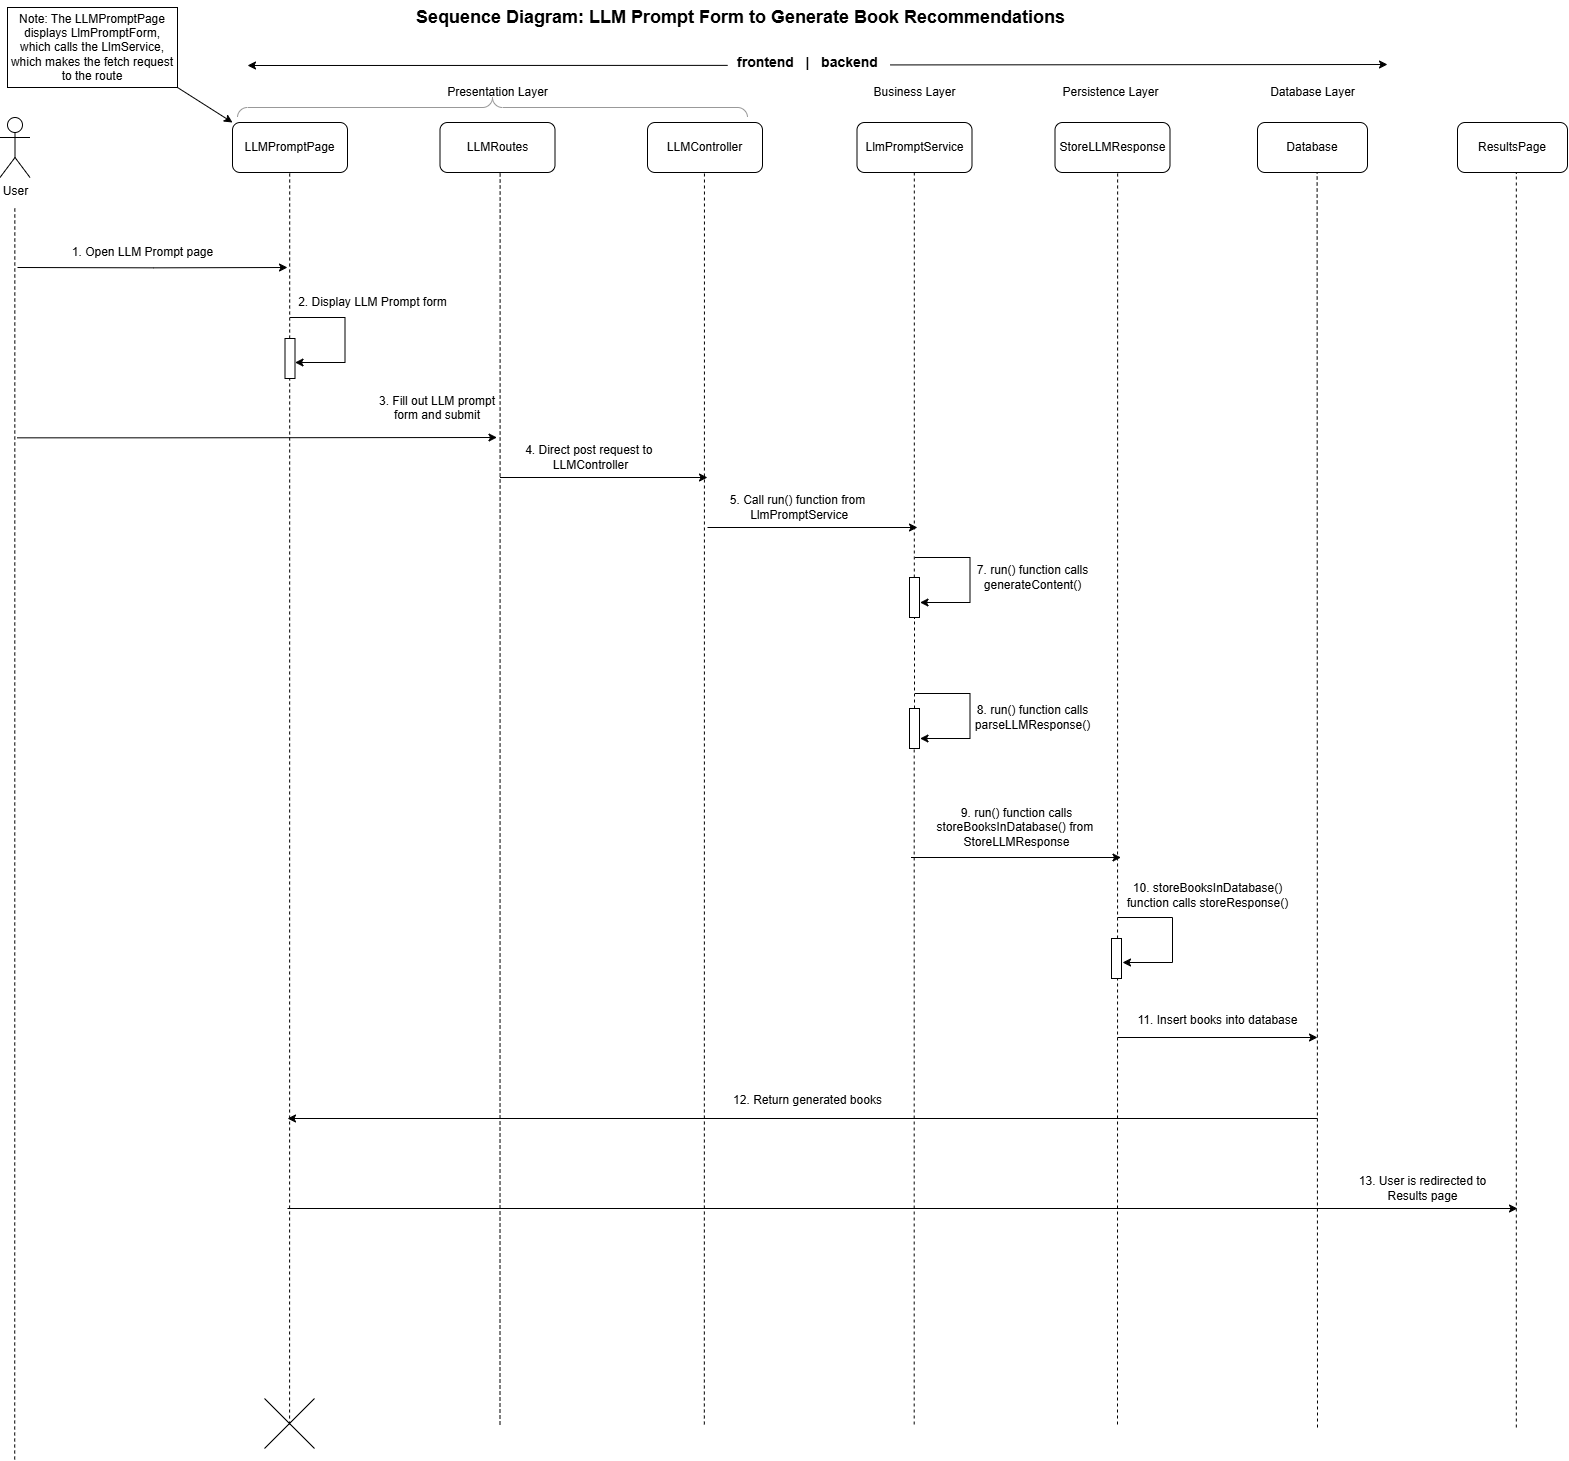

The diagram above was exported from draw.io. Its source (the exported page's mxGraphModel, read from the mxfile embedded in the PNG):
<mxGraphModel dx="2333" dy="1373" grid="0" gridSize="10" guides="1" tooltips="1" connect="1" arrows="1" fold="1" page="1" pageScale="1" pageWidth="850" pageHeight="1100" math="0" shadow="0">
  <root>
    <mxCell id="0" />
    <mxCell id="1" parent="0" />
    <mxCell id="t5iWvTc4eyZvcW_nC6hs-1" value="&lt;font style=&quot;font-size: 18px;&quot;&gt;&lt;b&gt;Sequence Diagram: LLM Prompt Form to Generate Book Recommendations&lt;/b&gt;&lt;/font&gt;" style="text;html=1;align=center;verticalAlign=middle;resizable=0;points=[];autosize=1;strokeColor=none;fillColor=none;" vertex="1" parent="1">
      <mxGeometry x="879.5" y="253" width="667" height="34" as="geometry" />
    </mxCell>
    <mxCell id="t5iWvTc4eyZvcW_nC6hs-2" value="User" style="shape=umlActor;verticalLabelPosition=bottom;verticalAlign=top;html=1;outlineConnect=0;" vertex="1" parent="1">
      <mxGeometry x="472.5" y="370" width="30" height="60" as="geometry" />
    </mxCell>
    <mxCell id="t5iWvTc4eyZvcW_nC6hs-3" value="" style="endArrow=none;dashed=1;html=1;rounded=0;" edge="1" parent="1">
      <mxGeometry width="50" height="50" relative="1" as="geometry">
        <mxPoint x="487.21000000000004" y="1712" as="sourcePoint" />
        <mxPoint x="487.329999999999" y="460" as="targetPoint" />
      </mxGeometry>
    </mxCell>
    <mxCell id="t5iWvTc4eyZvcW_nC6hs-4" value="LLMPromptPage" style="rounded=1;whiteSpace=wrap;html=1;" vertex="1" parent="1">
      <mxGeometry x="705" y="375" width="115" height="50" as="geometry" />
    </mxCell>
    <mxCell id="t5iWvTc4eyZvcW_nC6hs-5" value="LLMRoutes" style="rounded=1;whiteSpace=wrap;html=1;" vertex="1" parent="1">
      <mxGeometry x="912.5" y="375" width="115" height="50" as="geometry" />
    </mxCell>
    <mxCell id="t5iWvTc4eyZvcW_nC6hs-6" value="LLMController" style="rounded=1;whiteSpace=wrap;html=1;" vertex="1" parent="1">
      <mxGeometry x="1120" y="375" width="115" height="50" as="geometry" />
    </mxCell>
    <mxCell id="t5iWvTc4eyZvcW_nC6hs-7" value="" style="endArrow=none;dashed=1;html=1;rounded=0;" edge="1" parent="1">
      <mxGeometry width="50" height="50" relative="1" as="geometry">
        <mxPoint x="762.0799999999999" y="1677" as="sourcePoint" />
        <mxPoint x="762.1999999999989" y="425" as="targetPoint" />
      </mxGeometry>
    </mxCell>
    <mxCell id="t5iWvTc4eyZvcW_nC6hs-8" value="" style="endArrow=none;dashed=1;html=1;rounded=0;" edge="1" parent="1">
      <mxGeometry width="50" height="50" relative="1" as="geometry">
        <mxPoint x="972.4999999999999" y="1677" as="sourcePoint" />
        <mxPoint x="972.6199999999989" y="425" as="targetPoint" />
      </mxGeometry>
    </mxCell>
    <mxCell id="t5iWvTc4eyZvcW_nC6hs-9" value="LlmPromptService" style="rounded=1;whiteSpace=wrap;html=1;" vertex="1" parent="1">
      <mxGeometry x="1329.5" y="375" width="115" height="50" as="geometry" />
    </mxCell>
    <mxCell id="t5iWvTc4eyZvcW_nC6hs-10" value="" style="endArrow=none;dashed=1;html=1;rounded=0;" edge="1" parent="1">
      <mxGeometry width="50" height="50" relative="1" as="geometry">
        <mxPoint x="1176.83" y="1677" as="sourcePoint" />
        <mxPoint x="1176.949999999999" y="425" as="targetPoint" />
      </mxGeometry>
    </mxCell>
    <mxCell id="t5iWvTc4eyZvcW_nC6hs-11" value="" style="endArrow=none;dashed=1;html=1;rounded=0;" edge="1" parent="1" source="t5iWvTc4eyZvcW_nC6hs-31">
      <mxGeometry width="50" height="50" relative="1" as="geometry">
        <mxPoint x="1386.6899999999998" y="1677" as="sourcePoint" />
        <mxPoint x="1386.8099999999988" y="425" as="targetPoint" />
      </mxGeometry>
    </mxCell>
    <mxCell id="t5iWvTc4eyZvcW_nC6hs-12" value="Note: The LLMPromptPage displays LlmPromptForm, which calls the LlmService, which makes the fetch request to the route" style="rounded=0;whiteSpace=wrap;html=1;" vertex="1" parent="1">
      <mxGeometry x="480" y="260" width="170" height="80" as="geometry" />
    </mxCell>
    <mxCell id="t5iWvTc4eyZvcW_nC6hs-13" value="StoreLLMResponse" style="rounded=1;whiteSpace=wrap;html=1;" vertex="1" parent="1">
      <mxGeometry x="1527.5" y="375" width="115" height="50" as="geometry" />
    </mxCell>
    <mxCell id="t5iWvTc4eyZvcW_nC6hs-14" value="" style="endArrow=none;dashed=1;html=1;rounded=0;" edge="1" parent="1">
      <mxGeometry width="50" height="50" relative="1" as="geometry">
        <mxPoint x="1589.9999999999998" y="1677" as="sourcePoint" />
        <mxPoint x="1590.1199999999988" y="425" as="targetPoint" />
      </mxGeometry>
    </mxCell>
    <mxCell id="t5iWvTc4eyZvcW_nC6hs-15" value="" style="endArrow=classic;html=1;rounded=0;" edge="1" parent="1">
      <mxGeometry width="50" height="50" relative="1" as="geometry">
        <mxPoint x="490" y="520" as="sourcePoint" />
        <mxPoint x="760" y="520" as="targetPoint" />
        <Array as="points">
          <mxPoint x="626.25" y="520.3299999999999" />
        </Array>
      </mxGeometry>
    </mxCell>
    <mxCell id="t5iWvTc4eyZvcW_nC6hs-16" value="" style="endArrow=classic;html=1;rounded=0;exitX=1;exitY=1;exitDx=0;exitDy=0;entryX=0;entryY=0;entryDx=0;entryDy=0;" edge="1" parent="1" source="t5iWvTc4eyZvcW_nC6hs-12" target="t5iWvTc4eyZvcW_nC6hs-4">
      <mxGeometry width="50" height="50" relative="1" as="geometry">
        <mxPoint x="750" y="420" as="sourcePoint" />
        <mxPoint x="800" y="370" as="targetPoint" />
      </mxGeometry>
    </mxCell>
    <mxCell id="t5iWvTc4eyZvcW_nC6hs-17" value="1. Open LLM Prompt page" style="text;html=1;align=center;verticalAlign=middle;resizable=0;points=[];autosize=1;strokeColor=none;fillColor=none;" vertex="1" parent="1">
      <mxGeometry x="535" y="490" width="160" height="30" as="geometry" />
    </mxCell>
    <mxCell id="t5iWvTc4eyZvcW_nC6hs-18" value="" style="endArrow=classic;html=1;rounded=0;" edge="1" parent="1">
      <mxGeometry width="50" height="50" relative="1" as="geometry">
        <mxPoint x="489.5" y="690.3299999999999" as="sourcePoint" />
        <mxPoint x="969.5" y="690" as="targetPoint" />
        <Array as="points">
          <mxPoint x="629.5" y="690.3299999999999" />
        </Array>
      </mxGeometry>
    </mxCell>
    <mxCell id="t5iWvTc4eyZvcW_nC6hs-19" value="2. Display LLM Prompt form" style="text;html=1;align=center;verticalAlign=middle;resizable=0;points=[];autosize=1;strokeColor=none;fillColor=none;" vertex="1" parent="1">
      <mxGeometry x="760" y="540" width="170" height="30" as="geometry" />
    </mxCell>
    <mxCell id="t5iWvTc4eyZvcW_nC6hs-20" value="" style="endArrow=classic;html=1;rounded=0;" edge="1" parent="1">
      <mxGeometry width="50" height="50" relative="1" as="geometry">
        <mxPoint x="972.5" y="730" as="sourcePoint" />
        <mxPoint x="1180" y="730" as="targetPoint" />
      </mxGeometry>
    </mxCell>
    <mxCell id="t5iWvTc4eyZvcW_nC6hs-21" value="4. Direct post request to&amp;nbsp;&lt;div&gt;LLMController&lt;/div&gt;" style="text;html=1;align=center;verticalAlign=middle;resizable=0;points=[];autosize=1;strokeColor=none;fillColor=none;" vertex="1" parent="1">
      <mxGeometry x="987.5" y="690" width="150" height="40" as="geometry" />
    </mxCell>
    <mxCell id="t5iWvTc4eyZvcW_nC6hs-22" value="" style="endArrow=classic;html=1;rounded=0;entryX=1;entryY=1;entryDx=0;entryDy=-5;entryPerimeter=0;exitX=0.057;exitY=1.016;exitDx=0;exitDy=0;exitPerimeter=0;" edge="1" parent="1">
      <mxGeometry width="50" height="50" relative="1" as="geometry">
        <mxPoint x="762.5" y="570" as="sourcePoint" />
        <mxPoint x="767.5" y="615" as="targetPoint" />
        <Array as="points">
          <mxPoint x="817.5" y="570" />
          <mxPoint x="817.5" y="615" />
        </Array>
      </mxGeometry>
    </mxCell>
    <mxCell id="t5iWvTc4eyZvcW_nC6hs-23" value="" style="html=1;points=[[0,0,0,0,5],[0,1,0,0,-5],[1,0,0,0,5],[1,1,0,0,-5]];perimeter=orthogonalPerimeter;outlineConnect=0;targetShapes=umlLifeline;portConstraint=eastwest;newEdgeStyle={&quot;curved&quot;:0,&quot;rounded&quot;:0};" vertex="1" parent="1">
      <mxGeometry x="757.5" y="591" width="10" height="40" as="geometry" />
    </mxCell>
    <mxCell id="t5iWvTc4eyZvcW_nC6hs-24" value="&lt;span style=&quot;color: rgb(0, 0, 0); font-family: Helvetica; font-size: 12px; font-style: normal; font-variant-ligatures: normal; font-variant-caps: normal; font-weight: 400; letter-spacing: normal; orphans: 2; text-align: center; text-indent: 0px; text-transform: none; widows: 2; word-spacing: 0px; -webkit-text-stroke-width: 0px; white-space: nowrap; background-color: rgb(255, 255, 255); text-decoration-thickness: initial; text-decoration-style: initial; text-decoration-color: initial; float: none; display: inline !important;&quot;&gt;3. Fill out LLM prompt&lt;/span&gt;&lt;div style=&quot;forced-color-adjust: none; color: rgb(0, 0, 0); font-family: Helvetica; font-size: 12px; font-style: normal; font-variant-ligatures: normal; font-variant-caps: normal; font-weight: 400; letter-spacing: normal; orphans: 2; text-align: center; text-indent: 0px; text-transform: none; widows: 2; word-spacing: 0px; -webkit-text-stroke-width: 0px; white-space: nowrap; background-color: rgb(255, 255, 255); text-decoration-thickness: initial; text-decoration-style: initial; text-decoration-color: initial;&quot;&gt;form&amp;nbsp;&lt;span style=&quot;forced-color-adjust: none; background-color: transparent; color: light-dark(rgb(0, 0, 0), rgb(255, 255, 255));&quot;&gt;and submit&lt;/span&gt;&lt;/div&gt;" style="text;whiteSpace=wrap;html=1;" vertex="1" parent="1">
      <mxGeometry x="850" y="640" width="130" height="50" as="geometry" />
    </mxCell>
    <mxCell id="t5iWvTc4eyZvcW_nC6hs-25" value="5. Call run() function from&lt;div&gt;&amp;nbsp;LlmPromptService&lt;/div&gt;" style="text;html=1;align=center;verticalAlign=middle;resizable=0;points=[];autosize=1;strokeColor=none;fillColor=none;" vertex="1" parent="1">
      <mxGeometry x="1190" y="740" width="160" height="40" as="geometry" />
    </mxCell>
    <mxCell id="t5iWvTc4eyZvcW_nC6hs-26" value="" style="endArrow=classic;html=1;rounded=0;" edge="1" parent="1">
      <mxGeometry width="50" height="50" relative="1" as="geometry">
        <mxPoint x="1180" y="780" as="sourcePoint" />
        <mxPoint x="1390" y="780" as="targetPoint" />
      </mxGeometry>
    </mxCell>
    <mxCell id="t5iWvTc4eyZvcW_nC6hs-27" value="8. run() function calls&lt;div&gt;parseLLMResponse()&lt;/div&gt;" style="text;html=1;align=center;verticalAlign=middle;resizable=0;points=[];autosize=1;strokeColor=none;fillColor=none;" vertex="1" parent="1">
      <mxGeometry x="1435" y="950" width="140" height="40" as="geometry" />
    </mxCell>
    <mxCell id="t5iWvTc4eyZvcW_nC6hs-28" value="" style="endArrow=classic;html=1;rounded=0;entryX=1;entryY=1;entryDx=0;entryDy=-5;entryPerimeter=0;exitX=0.057;exitY=1.016;exitDx=0;exitDy=0;exitPerimeter=0;" edge="1" parent="1">
      <mxGeometry width="50" height="50" relative="1" as="geometry">
        <mxPoint x="1387.5" y="946" as="sourcePoint" />
        <mxPoint x="1392.5" y="991" as="targetPoint" />
        <Array as="points">
          <mxPoint x="1442.5" y="946" />
          <mxPoint x="1442.5" y="991" />
        </Array>
      </mxGeometry>
    </mxCell>
    <mxCell id="t5iWvTc4eyZvcW_nC6hs-29" value="" style="endArrow=classic;html=1;rounded=0;entryX=1;entryY=1;entryDx=0;entryDy=-5;entryPerimeter=0;exitX=0.057;exitY=1.016;exitDx=0;exitDy=0;exitPerimeter=0;" edge="1" parent="1">
      <mxGeometry width="50" height="50" relative="1" as="geometry">
        <mxPoint x="1387.5" y="810" as="sourcePoint" />
        <mxPoint x="1392.5" y="855" as="targetPoint" />
        <Array as="points">
          <mxPoint x="1442.5" y="810" />
          <mxPoint x="1442.5" y="855" />
        </Array>
      </mxGeometry>
    </mxCell>
    <mxCell id="t5iWvTc4eyZvcW_nC6hs-30" value="" style="endArrow=none;dashed=1;html=1;rounded=0;" edge="1" parent="1" source="t5iWvTc4eyZvcW_nC6hs-55" target="t5iWvTc4eyZvcW_nC6hs-31">
      <mxGeometry width="50" height="50" relative="1" as="geometry">
        <mxPoint x="1386.6899999999998" y="1677" as="sourcePoint" />
        <mxPoint x="1386.8099999999988" y="425" as="targetPoint" />
      </mxGeometry>
    </mxCell>
    <mxCell id="t5iWvTc4eyZvcW_nC6hs-31" value="" style="html=1;points=[[0,0,0,0,5],[0,1,0,0,-5],[1,0,0,0,5],[1,1,0,0,-5]];perimeter=orthogonalPerimeter;outlineConnect=0;targetShapes=umlLifeline;portConstraint=eastwest;newEdgeStyle={&quot;curved&quot;:0,&quot;rounded&quot;:0};" vertex="1" parent="1">
      <mxGeometry x="1382" y="830" width="10" height="40" as="geometry" />
    </mxCell>
    <mxCell id="t5iWvTc4eyZvcW_nC6hs-32" value="7. run() function calls&lt;div&gt;generateContent()&lt;/div&gt;" style="text;html=1;align=center;verticalAlign=middle;resizable=0;points=[];autosize=1;strokeColor=none;fillColor=none;" vertex="1" parent="1">
      <mxGeometry x="1440" y="810" width="130" height="40" as="geometry" />
    </mxCell>
    <mxCell id="t5iWvTc4eyZvcW_nC6hs-33" value="" style="endArrow=classic;html=1;rounded=0;" edge="1" parent="1">
      <mxGeometry width="50" height="50" relative="1" as="geometry">
        <mxPoint x="1383.5" y="1110" as="sourcePoint" />
        <mxPoint x="1593.5" y="1110" as="targetPoint" />
      </mxGeometry>
    </mxCell>
    <mxCell id="t5iWvTc4eyZvcW_nC6hs-34" value="9. run() function calls&lt;div&gt;storeBooksInDatabase() from&amp;nbsp;&lt;/div&gt;&lt;div&gt;StoreLLMResponse&lt;/div&gt;" style="text;html=1;align=center;verticalAlign=middle;resizable=0;points=[];autosize=1;strokeColor=none;fillColor=none;" vertex="1" parent="1">
      <mxGeometry x="1398.5" y="1050" width="180" height="60" as="geometry" />
    </mxCell>
    <mxCell id="t5iWvTc4eyZvcW_nC6hs-35" value="Database" style="rounded=1;whiteSpace=wrap;html=1;" vertex="1" parent="1">
      <mxGeometry x="1730" y="375" width="110" height="50" as="geometry" />
    </mxCell>
    <mxCell id="t5iWvTc4eyZvcW_nC6hs-36" value="" style="endArrow=none;dashed=1;html=1;rounded=0;entryX=0.542;entryY=1.002;entryDx=0;entryDy=0;entryPerimeter=0;" edge="1" parent="1" target="t5iWvTc4eyZvcW_nC6hs-35">
      <mxGeometry width="50" height="50" relative="1" as="geometry">
        <mxPoint x="1790" y="1680" as="sourcePoint" />
        <mxPoint x="1790" y="423" as="targetPoint" />
      </mxGeometry>
    </mxCell>
    <mxCell id="t5iWvTc4eyZvcW_nC6hs-37" value="&lt;font style=&quot;font-size: 14px;&quot;&gt;&lt;b&gt;frontend&amp;nbsp; &amp;nbsp;|&amp;nbsp; &amp;nbsp;backend&lt;/b&gt;&lt;/font&gt;" style="text;html=1;align=center;verticalAlign=middle;resizable=0;points=[];autosize=1;strokeColor=none;fillColor=none;" vertex="1" parent="1">
      <mxGeometry x="1200" y="300" width="160" height="30" as="geometry" />
    </mxCell>
    <mxCell id="t5iWvTc4eyZvcW_nC6hs-38" value="10. storeBooksInDatabase()&lt;div&gt;function&amp;nbsp;&lt;span style=&quot;background-color: transparent; color: light-dark(rgb(0, 0, 0), rgb(255, 255, 255));&quot;&gt;calls&amp;nbsp;&lt;/span&gt;&lt;span style=&quot;background-color: transparent; color: light-dark(rgb(0, 0, 0), rgb(255, 255, 255));&quot;&gt;storeResponse()&lt;/span&gt;&lt;/div&gt;" style="text;html=1;align=center;verticalAlign=middle;resizable=0;points=[];autosize=1;strokeColor=none;fillColor=none;" vertex="1" parent="1">
      <mxGeometry x="1590" y="1128" width="180" height="40" as="geometry" />
    </mxCell>
    <mxCell id="t5iWvTc4eyZvcW_nC6hs-39" value="" style="endArrow=classic;html=1;rounded=0;exitX=1.016;exitY=0.581;exitDx=0;exitDy=0;exitPerimeter=0;" edge="1" parent="1" source="t5iWvTc4eyZvcW_nC6hs-37">
      <mxGeometry width="50" height="50" relative="1" as="geometry">
        <mxPoint x="1130" y="420" as="sourcePoint" />
        <mxPoint x="1860" y="317" as="targetPoint" />
      </mxGeometry>
    </mxCell>
    <mxCell id="t5iWvTc4eyZvcW_nC6hs-40" value="" style="endArrow=classic;html=1;rounded=0;entryX=1;entryY=1;entryDx=0;entryDy=-5;entryPerimeter=0;exitX=0.057;exitY=1.016;exitDx=0;exitDy=0;exitPerimeter=0;" edge="1" parent="1">
      <mxGeometry width="50" height="50" relative="1" as="geometry">
        <mxPoint x="1590" y="1170" as="sourcePoint" />
        <mxPoint x="1595" y="1215" as="targetPoint" />
        <Array as="points">
          <mxPoint x="1645" y="1170" />
          <mxPoint x="1645" y="1215" />
        </Array>
      </mxGeometry>
    </mxCell>
    <mxCell id="t5iWvTc4eyZvcW_nC6hs-41" value="" style="endArrow=classic;html=1;rounded=0;" edge="1" parent="1">
      <mxGeometry width="50" height="50" relative="1" as="geometry">
        <mxPoint x="1590" y="1290" as="sourcePoint" />
        <mxPoint x="1790" y="1290" as="targetPoint" />
      </mxGeometry>
    </mxCell>
    <mxCell id="t5iWvTc4eyZvcW_nC6hs-42" value="" style="html=1;points=[[0,0,0,0,5],[0,1,0,0,-5],[1,0,0,0,5],[1,1,0,0,-5]];perimeter=orthogonalPerimeter;outlineConnect=0;targetShapes=umlLifeline;portConstraint=eastwest;newEdgeStyle={&quot;curved&quot;:0,&quot;rounded&quot;:0};" vertex="1" parent="1">
      <mxGeometry x="1584" y="1191" width="10" height="40" as="geometry" />
    </mxCell>
    <mxCell id="t5iWvTc4eyZvcW_nC6hs-43" value="" style="endArrow=classic;html=1;rounded=0;exitX=0.001;exitY=0.529;exitDx=0;exitDy=0;exitPerimeter=0;" edge="1" parent="1">
      <mxGeometry width="50" height="50" relative="1" as="geometry">
        <mxPoint x="1200.1600000000003" y="317.8699999999999" as="sourcePoint" />
        <mxPoint x="720" y="318" as="targetPoint" />
      </mxGeometry>
    </mxCell>
    <mxCell id="t5iWvTc4eyZvcW_nC6hs-44" value="Database Layer" style="text;html=1;align=center;verticalAlign=middle;resizable=0;points=[];autosize=1;strokeColor=none;fillColor=none;" vertex="1" parent="1">
      <mxGeometry x="1730" y="330" width="110" height="30" as="geometry" />
    </mxCell>
    <mxCell id="t5iWvTc4eyZvcW_nC6hs-45" value="Persistence Layer" style="text;html=1;align=center;verticalAlign=middle;resizable=0;points=[];autosize=1;strokeColor=none;fillColor=none;" vertex="1" parent="1">
      <mxGeometry x="1522.5" y="330" width="120" height="30" as="geometry" />
    </mxCell>
    <mxCell id="t5iWvTc4eyZvcW_nC6hs-46" value="ResultsPage" style="rounded=1;whiteSpace=wrap;html=1;" vertex="1" parent="1">
      <mxGeometry x="1930" y="375" width="110" height="50" as="geometry" />
    </mxCell>
    <mxCell id="t5iWvTc4eyZvcW_nC6hs-47" value="" style="endArrow=none;dashed=1;html=1;rounded=0;entryX=0.542;entryY=1.002;entryDx=0;entryDy=0;entryPerimeter=0;" edge="1" parent="1">
      <mxGeometry width="50" height="50" relative="1" as="geometry">
        <mxPoint x="1988.82" y="1680" as="sourcePoint" />
        <mxPoint x="1988.82" y="425" as="targetPoint" />
      </mxGeometry>
    </mxCell>
    <mxCell id="t5iWvTc4eyZvcW_nC6hs-48" value="Business Layer" style="text;html=1;align=center;verticalAlign=middle;resizable=0;points=[];autosize=1;strokeColor=none;fillColor=none;" vertex="1" parent="1">
      <mxGeometry x="1332" y="330" width="110" height="30" as="geometry" />
    </mxCell>
    <mxCell id="t5iWvTc4eyZvcW_nC6hs-49" value="Presentation Layer" style="text;html=1;align=center;verticalAlign=middle;resizable=0;points=[];autosize=1;strokeColor=none;fillColor=none;" vertex="1" parent="1">
      <mxGeometry x="910" y="330" width="120" height="30" as="geometry" />
    </mxCell>
    <mxCell id="t5iWvTc4eyZvcW_nC6hs-50" value="" style="endArrow=classic;html=1;rounded=0;" edge="1" parent="1">
      <mxGeometry width="50" height="50" relative="1" as="geometry">
        <mxPoint x="1790" y="1371" as="sourcePoint" />
        <mxPoint x="760" y="1371" as="targetPoint" />
        <Array as="points" />
      </mxGeometry>
    </mxCell>
    <mxCell id="t5iWvTc4eyZvcW_nC6hs-51" value="" style="verticalLabelPosition=bottom;shadow=0;dashed=0;align=center;html=1;verticalAlign=top;strokeWidth=1;shape=mxgraph.mockup.markup.curlyBrace;whiteSpace=wrap;strokeColor=#999999;" vertex="1" parent="1">
      <mxGeometry x="710" y="350" width="510" height="20" as="geometry" />
    </mxCell>
    <mxCell id="t5iWvTc4eyZvcW_nC6hs-52" value="" style="endArrow=classic;html=1;rounded=0;" edge="1" parent="1">
      <mxGeometry width="50" height="50" relative="1" as="geometry">
        <mxPoint x="760" y="1461" as="sourcePoint" />
        <mxPoint x="1990" y="1461" as="targetPoint" />
        <Array as="points" />
      </mxGeometry>
    </mxCell>
    <mxCell id="t5iWvTc4eyZvcW_nC6hs-53" value="13. User is redirected to&lt;div&gt;Results page&lt;/div&gt;" style="text;html=1;align=center;verticalAlign=middle;resizable=0;points=[];autosize=1;strokeColor=none;fillColor=none;" vertex="1" parent="1">
      <mxGeometry x="1820" y="1421" width="150" height="40" as="geometry" />
    </mxCell>
    <mxCell id="t5iWvTc4eyZvcW_nC6hs-54" value="" style="endArrow=none;dashed=1;html=1;rounded=0;" edge="1" parent="1" target="t5iWvTc4eyZvcW_nC6hs-55">
      <mxGeometry width="50" height="50" relative="1" as="geometry">
        <mxPoint x="1386.6899999999998" y="1677" as="sourcePoint" />
        <mxPoint x="1387" y="870" as="targetPoint" />
      </mxGeometry>
    </mxCell>
    <mxCell id="t5iWvTc4eyZvcW_nC6hs-55" value="" style="html=1;points=[[0,0,0,0,5],[0,1,0,0,-5],[1,0,0,0,5],[1,1,0,0,-5]];perimeter=orthogonalPerimeter;outlineConnect=0;targetShapes=umlLifeline;portConstraint=eastwest;newEdgeStyle={&quot;curved&quot;:0,&quot;rounded&quot;:0};" vertex="1" parent="1">
      <mxGeometry x="1382" y="961" width="10" height="40" as="geometry" />
    </mxCell>
    <mxCell id="t5iWvTc4eyZvcW_nC6hs-56" value="11. Insert books into database" style="text;html=1;align=center;verticalAlign=middle;resizable=0;points=[];autosize=1;strokeColor=none;fillColor=none;" vertex="1" parent="1">
      <mxGeometry x="1600" y="1258" width="180" height="30" as="geometry" />
    </mxCell>
    <mxCell id="t5iWvTc4eyZvcW_nC6hs-57" value="12. Return generated books" style="text;html=1;align=center;verticalAlign=middle;resizable=0;points=[];autosize=1;strokeColor=none;fillColor=none;" vertex="1" parent="1">
      <mxGeometry x="1195" y="1338" width="170" height="30" as="geometry" />
    </mxCell>
    <mxCell id="t5iWvTc4eyZvcW_nC6hs-58" value="" style="endArrow=none;html=1;rounded=0;" edge="1" parent="1">
      <mxGeometry width="50" height="50" relative="1" as="geometry">
        <mxPoint x="737" y="1701" as="sourcePoint" />
        <mxPoint x="787" y="1651" as="targetPoint" />
      </mxGeometry>
    </mxCell>
    <mxCell id="t5iWvTc4eyZvcW_nC6hs-59" value="" style="endArrow=none;html=1;rounded=0;" edge="1" parent="1">
      <mxGeometry width="50" height="50" relative="1" as="geometry">
        <mxPoint x="737" y="1651" as="sourcePoint" />
        <mxPoint x="787" y="1701" as="targetPoint" />
      </mxGeometry>
    </mxCell>
  </root>
</mxGraphModel>